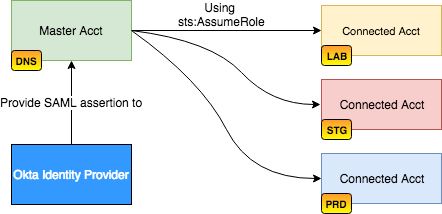

The diagram above was exported from draw.io. Its source (the exported page's mxGraphModel, read from the mxfile embedded in the PNG):
<mxGraphModel dx="919" dy="572" grid="1" gridSize="10" guides="1" tooltips="1" connect="1" arrows="1" fold="1" page="1" pageScale="1" pageWidth="850" pageHeight="1100" math="0" shadow="0">
  <root>
    <mxCell id="0" />
    <mxCell id="1" parent="0" />
    <mxCell id="9OeMOOzJpb5R6QhG6GV8-12" style="edgeStyle=orthogonalEdgeStyle;rounded=0;orthogonalLoop=1;jettySize=auto;html=1;exitX=1;exitY=0.5;exitDx=0;exitDy=0;entryX=0;entryY=0.5;entryDx=0;entryDy=0;fontSize=12;" edge="1" parent="1" source="9OeMOOzJpb5R6QhG6GV8-1" target="9OeMOOzJpb5R6QhG6GV8-3">
      <mxGeometry relative="1" as="geometry" />
    </mxCell>
    <mxCell id="9OeMOOzJpb5R6QhG6GV8-14" value="Using &lt;br&gt;sts:AssumeRole" style="text;html=1;resizable=0;points=[];align=center;verticalAlign=middle;labelBackgroundColor=#ffffff;fontSize=12;" vertex="1" connectable="0" parent="9OeMOOzJpb5R6QhG6GV8-12">
      <mxGeometry x="-0.1474" y="1" relative="1" as="geometry">
        <mxPoint x="9" y="-16" as="offset" />
      </mxGeometry>
    </mxCell>
    <mxCell id="9OeMOOzJpb5R6QhG6GV8-1" value="Master Acct" style="rounded=0;whiteSpace=wrap;html=1;fillColor=#d5e8d4;strokeColor=#82b366;" vertex="1" parent="1">
      <mxGeometry x="160" y="110" width="120" height="60" as="geometry" />
    </mxCell>
    <mxCell id="9OeMOOzJpb5R6QhG6GV8-2" value="DNS" style="rounded=1;whiteSpace=wrap;html=1;gradientColor=#FFFF00;fillColor=#FF9933;fontSize=10;fontStyle=1;" vertex="1" parent="1">
      <mxGeometry x="160" y="160" width="30" height="20" as="geometry" />
    </mxCell>
    <mxCell id="9OeMOOzJpb5R6QhG6GV8-3" value="Connected Acct" style="rounded=0;whiteSpace=wrap;html=1;fillColor=#fff2cc;fontSize=11;strokeColor=#d6b656;" vertex="1" parent="1">
      <mxGeometry x="470" y="115" width="120" height="50" as="geometry" />
    </mxCell>
    <mxCell id="9OeMOOzJpb5R6QhG6GV8-4" value="LAB" style="rounded=1;whiteSpace=wrap;html=1;gradientColor=#FFFF00;fillColor=#FF9933;fontSize=10;fontStyle=1;" vertex="1" parent="1">
      <mxGeometry x="470" y="155" width="30" height="20" as="geometry" />
    </mxCell>
    <mxCell id="9OeMOOzJpb5R6QhG6GV8-5" value="Connected Acct" style="rounded=0;whiteSpace=wrap;html=1;fillColor=#f8cecc;fontSize=12;strokeColor=#b85450;" vertex="1" parent="1">
      <mxGeometry x="470" y="189" width="120" height="50" as="geometry" />
    </mxCell>
    <mxCell id="9OeMOOzJpb5R6QhG6GV8-6" value="STG" style="rounded=1;whiteSpace=wrap;html=1;gradientColor=#FFFF00;fillColor=#FF9933;fontSize=10;fontStyle=1;" vertex="1" parent="1">
      <mxGeometry x="470" y="229" width="30" height="20" as="geometry" />
    </mxCell>
    <mxCell id="9OeMOOzJpb5R6QhG6GV8-7" value="Connected Acct" style="rounded=0;whiteSpace=wrap;html=1;fillColor=#dae8fc;fontSize=12;strokeColor=#6c8ebf;" vertex="1" parent="1">
      <mxGeometry x="470" y="263" width="120" height="50" as="geometry" />
    </mxCell>
    <mxCell id="9OeMOOzJpb5R6QhG6GV8-8" value="PRD" style="rounded=1;whiteSpace=wrap;html=1;gradientColor=#FFFF00;fillColor=#FF9933;fontSize=10;fontStyle=1;" vertex="1" parent="1">
      <mxGeometry x="470" y="303" width="30" height="20" as="geometry" />
    </mxCell>
    <mxCell id="9OeMOOzJpb5R6QhG6GV8-10" value="Provide SAML assertion to" style="edgeStyle=orthogonalEdgeStyle;rounded=0;orthogonalLoop=1;jettySize=auto;html=1;exitX=0.5;exitY=0;exitDx=0;exitDy=0;entryX=0.5;entryY=1;entryDx=0;entryDy=0;fontSize=12;" edge="1" parent="1" source="9OeMOOzJpb5R6QhG6GV8-9" target="9OeMOOzJpb5R6QhG6GV8-1">
      <mxGeometry relative="1" as="geometry" />
    </mxCell>
    <mxCell id="9OeMOOzJpb5R6QhG6GV8-9" value="&lt;font color=&quot;#ffffff&quot;&gt;Okta Identity Provider&lt;/font&gt;" style="rounded=0;whiteSpace=wrap;html=1;fillColor=#3399FF;gradientColor=none;fontSize=12;" vertex="1" parent="1">
      <mxGeometry x="160" y="254" width="120" height="60" as="geometry" />
    </mxCell>
    <mxCell id="9OeMOOzJpb5R6QhG6GV8-11" value="" style="curved=1;endArrow=classic;html=1;fontSize=12;exitX=1;exitY=0.5;exitDx=0;exitDy=0;" edge="1" parent="1" source="9OeMOOzJpb5R6QhG6GV8-1">
      <mxGeometry width="50" height="50" relative="1" as="geometry">
        <mxPoint x="375" y="363" as="sourcePoint" />
        <mxPoint x="469" y="214" as="targetPoint" />
        <Array as="points">
          <mxPoint x="360" y="150" />
          <mxPoint x="420" y="214" />
        </Array>
      </mxGeometry>
    </mxCell>
    <mxCell id="9OeMOOzJpb5R6QhG6GV8-13" value="" style="curved=1;endArrow=classic;html=1;fontSize=12;exitX=1;exitY=0.5;exitDx=0;exitDy=0;entryX=0;entryY=0.5;entryDx=0;entryDy=0;" edge="1" parent="1" source="9OeMOOzJpb5R6QhG6GV8-1" target="9OeMOOzJpb5R6QhG6GV8-7">
      <mxGeometry width="50" height="50" relative="1" as="geometry">
        <mxPoint x="360" y="299" as="sourcePoint" />
        <mxPoint x="410" y="249" as="targetPoint" />
        <Array as="points">
          <mxPoint x="350" y="190" />
          <mxPoint x="400" y="288" />
        </Array>
      </mxGeometry>
    </mxCell>
  </root>
</mxGraphModel>